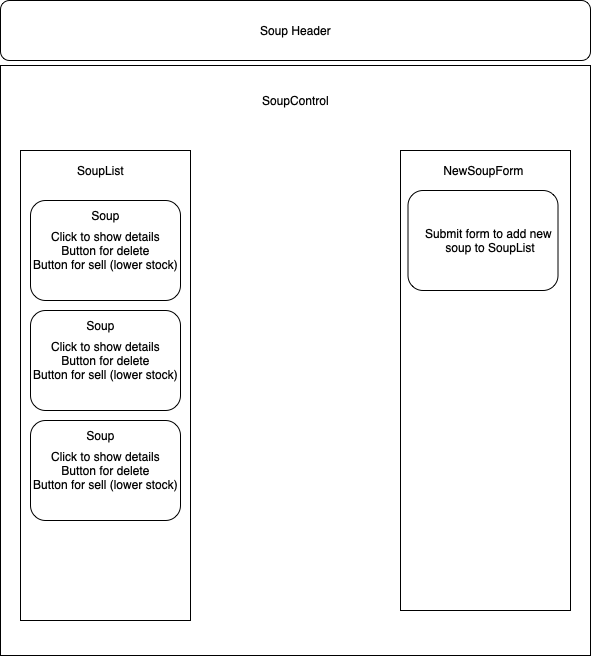

The diagram above was exported from draw.io. Its source (the exported page's mxGraphModel, read from the mxfile embedded in the PNG):
<mxGraphModel dx="720" dy="848" grid="1" gridSize="10" guides="1" tooltips="1" connect="1" arrows="1" fold="1" page="1" pageScale="1" pageWidth="850" pageHeight="1100" math="0" shadow="0">
  <root>
    <mxCell id="0" />
    <mxCell id="1" parent="0" />
    <mxCell id="5QLgGRc1AvY4KyW4TKYE-1" value="" style="rounded=1;whiteSpace=wrap;html=1;" vertex="1" parent="1">
      <mxGeometry x="70" y="220" width="590" height="60" as="geometry" />
    </mxCell>
    <mxCell id="5QLgGRc1AvY4KyW4TKYE-2" value="Soup Header" style="text;html=1;resizable=0;autosize=1;align=center;verticalAlign=middle;points=[];fillColor=none;strokeColor=none;rounded=0;" vertex="1" parent="1">
      <mxGeometry x="320" y="235" width="90" height="30" as="geometry" />
    </mxCell>
    <mxCell id="5QLgGRc1AvY4KyW4TKYE-4" value="" style="whiteSpace=wrap;html=1;aspect=fixed;" vertex="1" parent="1">
      <mxGeometry x="70" y="285" width="590" height="590" as="geometry" />
    </mxCell>
    <mxCell id="5QLgGRc1AvY4KyW4TKYE-5" value="SoupControl" style="text;html=1;resizable=0;autosize=1;align=center;verticalAlign=middle;points=[];fillColor=none;strokeColor=none;rounded=0;" vertex="1" parent="1">
      <mxGeometry x="320" y="305" width="90" height="30" as="geometry" />
    </mxCell>
    <mxCell id="5QLgGRc1AvY4KyW4TKYE-7" value="" style="rounded=0;whiteSpace=wrap;html=1;" vertex="1" parent="1">
      <mxGeometry x="90" y="370" width="170" height="470" as="geometry" />
    </mxCell>
    <mxCell id="5QLgGRc1AvY4KyW4TKYE-8" value="SoupList" style="text;html=1;resizable=0;autosize=1;align=center;verticalAlign=middle;points=[];fillColor=none;strokeColor=none;rounded=0;" vertex="1" parent="1">
      <mxGeometry x="135" y="375" width="70" height="30" as="geometry" />
    </mxCell>
    <mxCell id="5QLgGRc1AvY4KyW4TKYE-9" value="" style="rounded=1;whiteSpace=wrap;html=1;" vertex="1" parent="1">
      <mxGeometry x="100" y="420" width="150" height="100" as="geometry" />
    </mxCell>
    <mxCell id="5QLgGRc1AvY4KyW4TKYE-12" value="Soup" style="text;html=1;resizable=0;autosize=1;align=center;verticalAlign=middle;points=[];fillColor=none;strokeColor=none;rounded=0;" vertex="1" parent="1">
      <mxGeometry x="150" y="420" width="50" height="30" as="geometry" />
    </mxCell>
    <mxCell id="5QLgGRc1AvY4KyW4TKYE-15" value="" style="rounded=0;whiteSpace=wrap;html=1;" vertex="1" parent="1">
      <mxGeometry x="470" y="370" width="170" height="460" as="geometry" />
    </mxCell>
    <mxCell id="5QLgGRc1AvY4KyW4TKYE-16" value="NewSoupForm" style="text;html=1;resizable=0;autosize=1;align=center;verticalAlign=middle;points=[];fillColor=none;strokeColor=none;rounded=0;" vertex="1" parent="1">
      <mxGeometry x="502.5" y="375" width="100" height="30" as="geometry" />
    </mxCell>
    <mxCell id="5QLgGRc1AvY4KyW4TKYE-17" value="Click to show details&lt;br&gt;Button for delete&lt;br&gt;Button for sell (lower stock)" style="text;html=1;resizable=0;autosize=1;align=center;verticalAlign=middle;points=[];fillColor=none;strokeColor=none;rounded=0;" vertex="1" parent="1">
      <mxGeometry x="90" y="440" width="170" height="60" as="geometry" />
    </mxCell>
    <mxCell id="5QLgGRc1AvY4KyW4TKYE-18" value="" style="rounded=1;whiteSpace=wrap;html=1;" vertex="1" parent="1">
      <mxGeometry x="100" y="530" width="150" height="100" as="geometry" />
    </mxCell>
    <mxCell id="5QLgGRc1AvY4KyW4TKYE-19" value="Click to show details&lt;br&gt;Button for delete&lt;br&gt;Button for sell (lower stock)" style="text;html=1;resizable=0;autosize=1;align=center;verticalAlign=middle;points=[];fillColor=none;strokeColor=none;rounded=0;" vertex="1" parent="1">
      <mxGeometry x="90" y="550" width="170" height="60" as="geometry" />
    </mxCell>
    <mxCell id="5QLgGRc1AvY4KyW4TKYE-20" value="" style="rounded=1;whiteSpace=wrap;html=1;" vertex="1" parent="1">
      <mxGeometry x="100" y="640" width="150" height="100" as="geometry" />
    </mxCell>
    <mxCell id="5QLgGRc1AvY4KyW4TKYE-21" value="Click to show details&lt;br&gt;Button for delete&lt;br&gt;Button for sell (lower stock)" style="text;html=1;resizable=0;autosize=1;align=center;verticalAlign=middle;points=[];fillColor=none;strokeColor=none;rounded=0;" vertex="1" parent="1">
      <mxGeometry x="90" y="660" width="170" height="60" as="geometry" />
    </mxCell>
    <mxCell id="5QLgGRc1AvY4KyW4TKYE-23" value="Soup" style="text;html=1;resizable=0;autosize=1;align=center;verticalAlign=middle;points=[];fillColor=none;strokeColor=none;rounded=0;" vertex="1" parent="1">
      <mxGeometry x="145" y="530" width="50" height="30" as="geometry" />
    </mxCell>
    <mxCell id="5QLgGRc1AvY4KyW4TKYE-24" value="Soup" style="text;html=1;resizable=0;autosize=1;align=center;verticalAlign=middle;points=[];fillColor=none;strokeColor=none;rounded=0;" vertex="1" parent="1">
      <mxGeometry x="145" y="640" width="50" height="30" as="geometry" />
    </mxCell>
    <mxCell id="5QLgGRc1AvY4KyW4TKYE-25" value="" style="rounded=1;whiteSpace=wrap;html=1;" vertex="1" parent="1">
      <mxGeometry x="477.5" y="410" width="150" height="100" as="geometry" />
    </mxCell>
    <mxCell id="5QLgGRc1AvY4KyW4TKYE-26" value="Submit form to add new&lt;br&gt;&amp;nbsp;soup to&amp;nbsp;SoupList" style="text;html=1;resizable=0;autosize=1;align=center;verticalAlign=middle;points=[];fillColor=none;strokeColor=none;rounded=0;" vertex="1" parent="1">
      <mxGeometry x="482.5" y="440" width="150" height="40" as="geometry" />
    </mxCell>
  </root>
</mxGraphModel>